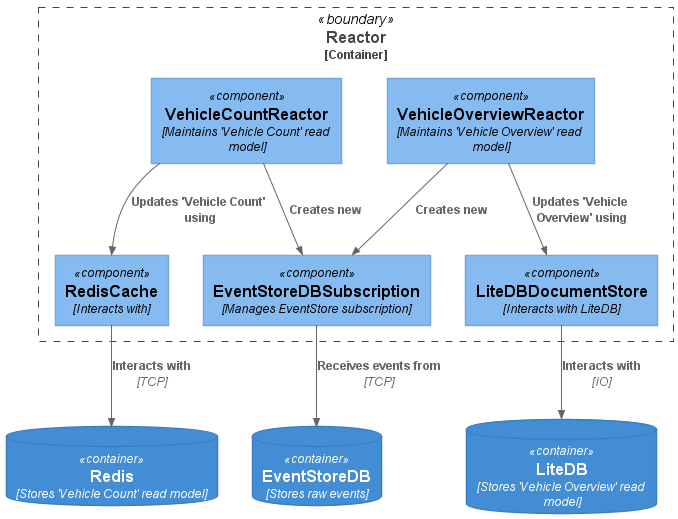

The diagram above was rendered by PlantUML. Its source (embedded in the PNG):
@startuml reactor
!include https://raw.githubusercontent.com/plantuml-stdlib/C4-PlantUML/master/C4_Component.puml

ContainerDb(eventstore, "EventStoreDB", "Stores raw events")
ContainerDb(redis, "Redis", "Stores 'Vehicle Count' read model")
ContainerDb(litedb, "LiteDB", "Stores 'Vehicle Overview' read model")
Container_Boundary(reactor, "Reactor") {
    Component(subscription, "EventStoreDBSubscription", "Manages EventStore subscription")
    Component(cache, "RedisCache", "Interacts with")
    Component(documentStore, "LiteDBDocumentStore", "Interacts with LiteDB")
    Component(vehicleOverview, "VehicleOverviewReactor", "Maintains 'Vehicle Overview' read model")
    Component(vehicleCount, "VehicleCountReactor", "Maintains 'Vehicle Count' read model")
    Rel(vehicleOverview, subscription, "Creates new")
    Rel(vehicleCount, subscription, "Creates new")
    Rel(vehicleOverview, documentStore, "Updates 'Vehicle Overview' using")
    Rel(vehicleCount, cache, "Updates 'Vehicle Count' using")
}
Rel(subscription, eventstore, "Receives events from", "TCP")
Rel(cache, redis, "Interacts with", "TCP")
Rel(documentStore, litedb, "Interacts with", "IO")
@enduml